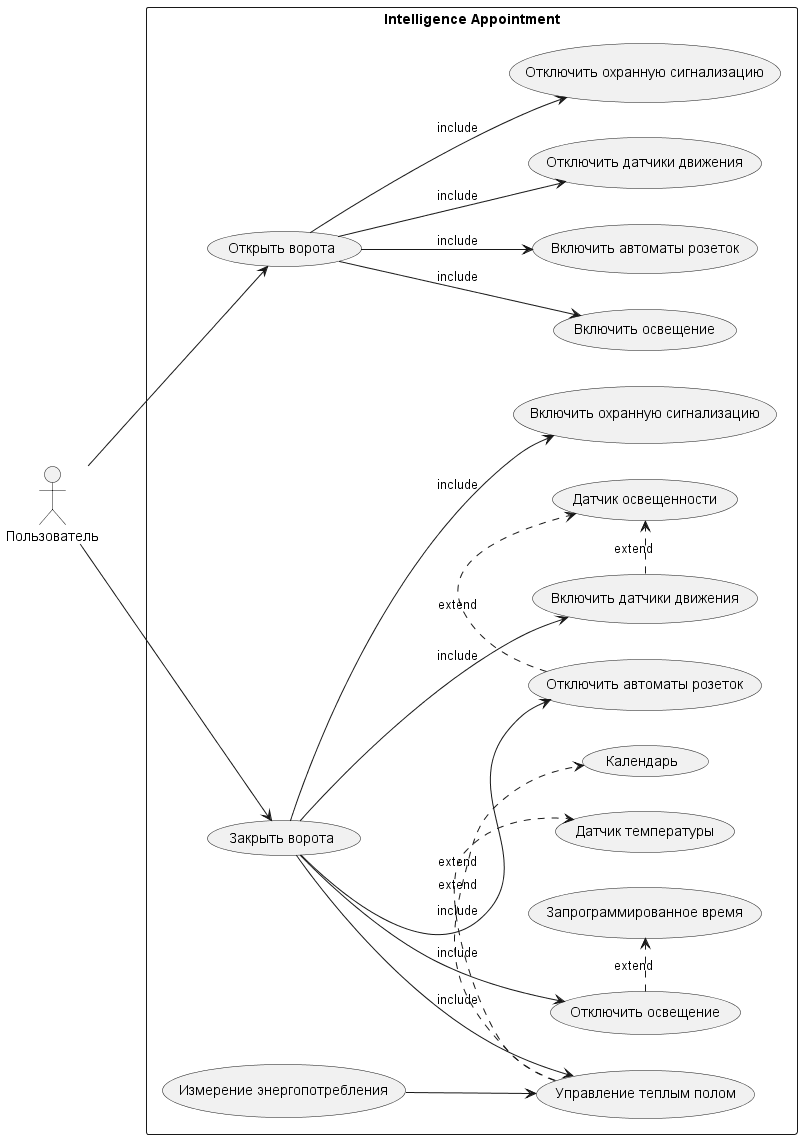

The diagram above was rendered by PlantUML. Its source (embedded in the PNG):
@startuml IntelligenceAppointment
left to right direction

actor Пользователь

rectangle "Intelligence Appointment" {
  usecase "Открыть ворота" as OpenGate
  usecase "Закрыть ворота" as CloseGate
  
  usecase "Включить освещение" as LightOn
  usecase "Отключить освещение" as LightOff
  usecase "Включить автоматы розеток" as PowerOn
  usecase "Отключить автоматы розеток" as PowerOff
  usecase "Отключить датчики движения" as MotionOff
  usecase "Включить датчики движения" as MotionOn
  usecase "Отключить охранную сигнализацию" as AlarmOff
  usecase "Включить охранную сигнализацию" as AlarmOn
  usecase "Управление теплым полом" as Heating
  usecase "Измерение энергопотребления" as EnergyMonitor
  
  ' Основные связи
  Пользователь --> OpenGate
  Пользователь --> CloseGate
  
  ' Включения для открытия ворот
  OpenGate --> LightOn : include
  OpenGate --> PowerOn : include
  OpenGate --> MotionOff : include
  OpenGate --> AlarmOff : include
  
  ' Включения для закрытия ворот
  CloseGate --> LightOff : include
  CloseGate --> PowerOff : include
  CloseGate --> MotionOn : include
  CloseGate --> AlarmOn : include
  CloseGate --> Heating : include
  
  ' Расширения
  LightOff .> (Запрограммированное время) : extend
  PowerOff .> (Датчик освещенности) : extend
  MotionOn .> (Датчик освещенности) : extend
  Heating .> (Датчик температуры) : extend
  Heating .> (Календарь) : extend
  
  ' Автономные процессы
  EnergyMonitor --> Heating
}

@enduml